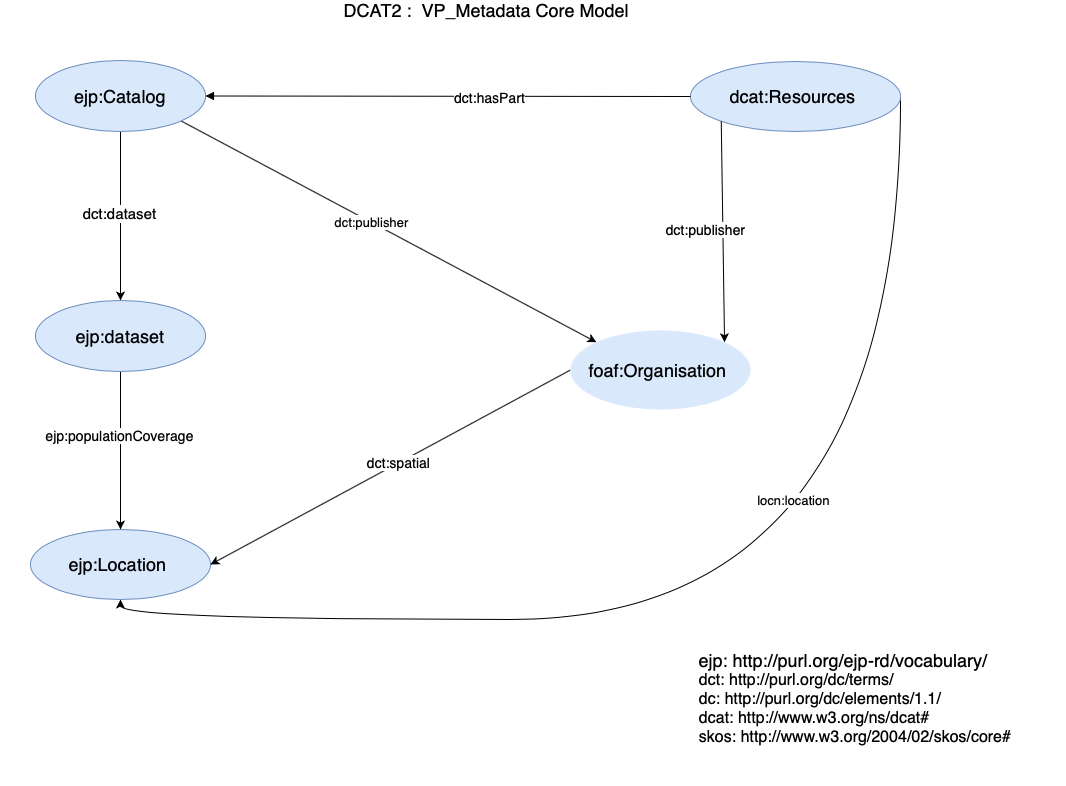

The diagram above was exported from draw.io. Its source (the exported page's mxGraphModel, read from the mxfile embedded in the PNG):
<mxGraphModel dx="1132" dy="-12" grid="1" gridSize="10" guides="1" tooltips="1" connect="1" arrows="1" fold="1" page="1" pageScale="1" pageWidth="1169" pageHeight="827" background="#ffffff" math="0" shadow="0">
  <root>
    <mxCell id="0" />
    <mxCell id="1" parent="0" />
    <mxCell id="e2I0K9bMmVGwYTm_DCyW-3" value="&lt;font style=&quot;font-size: 18px&quot;&gt;DCAT2 : &amp;nbsp;VP_Metadata Core Model &lt;/font&gt;&amp;nbsp;" style="text;html=1;align=center;verticalAlign=middle;resizable=0;points=[];autosize=1;" parent="1" vertex="1">
      <mxGeometry x="375" y="850" width="310" height="20" as="geometry" />
    </mxCell>
    <mxCell id="bQCZDF8H8WxO0cJhnFgU-5" value="" style="group" parent="1" vertex="1" connectable="0">
      <mxGeometry x="40" y="910" width="1065" height="725" as="geometry" />
    </mxCell>
    <mxCell id="W6o5JZsPrhvOhkAoLjai-3" style="edgeStyle=orthogonalEdgeStyle;rounded=0;orthogonalLoop=1;jettySize=auto;html=1;entryX=0.5;entryY=1;entryDx=0;entryDy=0;fontSize=13;curved=1;exitX=1;exitY=0.5;exitDx=0;exitDy=0;" edge="1" parent="bQCZDF8H8WxO0cJhnFgU-5" source="-K7a_PJxMzftKvAStgkk-143" target="-K7a_PJxMzftKvAStgkk-147">
      <mxGeometry relative="1" as="geometry">
        <Array as="points">
          <mxPoint x="900" y="559" />
          <mxPoint x="120" y="559" />
        </Array>
      </mxGeometry>
    </mxCell>
    <mxCell id="W6o5JZsPrhvOhkAoLjai-4" value="locn:location" style="edgeLabel;html=1;align=center;verticalAlign=middle;resizable=0;points=[];fontSize=13;" vertex="1" connectable="0" parent="W6o5JZsPrhvOhkAoLjai-3">
      <mxGeometry x="-0.3908" y="-108" relative="1" as="geometry">
        <mxPoint as="offset" />
      </mxGeometry>
    </mxCell>
    <mxCell id="-K7a_PJxMzftKvAStgkk-143" value="&lt;span style=&quot;font-size: 18px&quot;&gt;dcat:Resources&amp;nbsp;&lt;/span&gt;" style="ellipse;whiteSpace=wrap;html=1;fillColor=#dae8fc;strokeColor=#6c8ebf;rounded=1;" parent="bQCZDF8H8WxO0cJhnFgU-5" vertex="1">
      <mxGeometry x="690" y="1" width="210" height="70" as="geometry" />
    </mxCell>
    <mxCell id="lHmfmoqoL4OJFmGcgTRH-3" style="edgeStyle=orthogonalEdgeStyle;rounded=0;orthogonalLoop=1;jettySize=auto;html=1;exitX=0.5;exitY=1;exitDx=0;exitDy=0;entryX=0.5;entryY=0;entryDx=0;entryDy=0;fontSize=15;" parent="bQCZDF8H8WxO0cJhnFgU-5" source="-K7a_PJxMzftKvAStgkk-145" target="lHmfmoqoL4OJFmGcgTRH-2" edge="1">
      <mxGeometry relative="1" as="geometry" />
    </mxCell>
    <mxCell id="lHmfmoqoL4OJFmGcgTRH-4" value="dct:dataset" style="edgeLabel;html=1;align=center;verticalAlign=middle;resizable=0;points=[];fontSize=15;" parent="lHmfmoqoL4OJFmGcgTRH-3" vertex="1" connectable="0">
      <mxGeometry x="-0.042" y="-2" relative="1" as="geometry">
        <mxPoint as="offset" />
      </mxGeometry>
    </mxCell>
    <mxCell id="W6o5JZsPrhvOhkAoLjai-1" style="rounded=0;orthogonalLoop=1;jettySize=auto;html=1;exitX=1;exitY=1;exitDx=0;exitDy=0;entryX=0;entryY=0;entryDx=0;entryDy=0;" edge="1" parent="bQCZDF8H8WxO0cJhnFgU-5" source="-K7a_PJxMzftKvAStgkk-145" target="-K7a_PJxMzftKvAStgkk-151">
      <mxGeometry relative="1" as="geometry" />
    </mxCell>
    <mxCell id="W6o5JZsPrhvOhkAoLjai-2" value="dct:publisher" style="edgeLabel;html=1;align=center;verticalAlign=middle;resizable=0;points=[];fontSize=13;" vertex="1" connectable="0" parent="W6o5JZsPrhvOhkAoLjai-1">
      <mxGeometry x="-0.0878" relative="1" as="geometry">
        <mxPoint as="offset" />
      </mxGeometry>
    </mxCell>
    <mxCell id="-K7a_PJxMzftKvAStgkk-145" value="&lt;span style=&quot;font-size: 18px&quot;&gt;ejp:Catalog&lt;/span&gt;" style="ellipse;whiteSpace=wrap;html=1;fillColor=#dae8fc;strokeColor=#6c8ebf;rounded=1;" parent="bQCZDF8H8WxO0cJhnFgU-5" vertex="1">
      <mxGeometry x="35" width="170" height="71" as="geometry" />
    </mxCell>
    <mxCell id="-K7a_PJxMzftKvAStgkk-157" style="rounded=1;orthogonalLoop=1;jettySize=auto;html=1;entryX=1;entryY=0.5;entryDx=0;entryDy=0;exitX=0;exitY=0.5;exitDx=0;exitDy=0;startArrow=none;startFill=0;endArrow=block;endFill=1;" parent="bQCZDF8H8WxO0cJhnFgU-5" source="-K7a_PJxMzftKvAStgkk-143" target="-K7a_PJxMzftKvAStgkk-145" edge="1">
      <mxGeometry relative="1" as="geometry" />
    </mxCell>
    <mxCell id="-K7a_PJxMzftKvAStgkk-160" value="&lt;font style=&quot;font-size: 14px&quot;&gt;dct:hasPart&lt;/font&gt;" style="edgeLabel;html=1;align=center;verticalAlign=middle;resizable=0;points=[];" parent="-K7a_PJxMzftKvAStgkk-157" vertex="1" connectable="0">
      <mxGeometry x="-0.1692" y="28" relative="1" as="geometry">
        <mxPoint x="-0.15000000000000568" y="-26.96" as="offset" />
      </mxGeometry>
    </mxCell>
    <mxCell id="-K7a_PJxMzftKvAStgkk-147" value="&lt;font style=&quot;font-size: 18px&quot;&gt;ejp:Location&amp;nbsp;&lt;/font&gt;" style="ellipse;whiteSpace=wrap;html=1;fillColor=#dae8fc;strokeColor=#6c8ebf;rounded=1;" parent="bQCZDF8H8WxO0cJhnFgU-5" vertex="1">
      <mxGeometry x="30" y="469" width="180" height="70" as="geometry" />
    </mxCell>
    <mxCell id="-K7a_PJxMzftKvAStgkk-165" style="edgeStyle=none;rounded=1;orthogonalLoop=1;jettySize=auto;html=1;entryX=0.5;entryY=0;entryDx=0;entryDy=0;exitX=0.5;exitY=1;exitDx=0;exitDy=0;" parent="bQCZDF8H8WxO0cJhnFgU-5" source="lHmfmoqoL4OJFmGcgTRH-2" target="-K7a_PJxMzftKvAStgkk-147" edge="1">
      <mxGeometry relative="1" as="geometry">
        <mxPoint x="120" y="282" as="sourcePoint" />
      </mxGeometry>
    </mxCell>
    <mxCell id="-K7a_PJxMzftKvAStgkk-167" value="&lt;font style=&quot;font-size: 14px&quot;&gt;ejp:populationCoverage&lt;/font&gt;" style="edgeLabel;html=1;align=center;verticalAlign=middle;resizable=0;points=[];" parent="-K7a_PJxMzftKvAStgkk-165" vertex="1" connectable="0">
      <mxGeometry x="-0.0319" y="-3" relative="1" as="geometry">
        <mxPoint x="1" y="-12.5" as="offset" />
      </mxGeometry>
    </mxCell>
    <mxCell id="-K7a_PJxMzftKvAStgkk-152" style="rounded=0;orthogonalLoop=1;jettySize=auto;html=1;exitX=0;exitY=0.5;exitDx=0;exitDy=0;entryX=1;entryY=0.5;entryDx=0;entryDy=0;" parent="bQCZDF8H8WxO0cJhnFgU-5" source="-K7a_PJxMzftKvAStgkk-151" target="-K7a_PJxMzftKvAStgkk-147" edge="1">
      <mxGeometry relative="1" as="geometry">
        <mxPoint x="540" y="314" as="sourcePoint" />
        <mxPoint x="600" y="407.5" as="targetPoint" />
      </mxGeometry>
    </mxCell>
    <mxCell id="-K7a_PJxMzftKvAStgkk-153" value="&lt;font style=&quot;font-size: 14px&quot;&gt;dct:spatial&lt;/font&gt;" style="edgeLabel;html=1;align=center;verticalAlign=middle;resizable=0;points=[];rounded=1;" parent="-K7a_PJxMzftKvAStgkk-152" vertex="1" connectable="0">
      <mxGeometry x="-0.0549" relative="1" as="geometry">
        <mxPoint x="-2.87" y="0.5500000000000007" as="offset" />
      </mxGeometry>
    </mxCell>
    <mxCell id="-K7a_PJxMzftKvAStgkk-151" value="&lt;font style=&quot;font-size: 18px&quot;&gt;foaf:Organisation&amp;nbsp;&lt;/font&gt;" style="ellipse;whiteSpace=wrap;html=1;fillColor=#dae8fc;strokeColor=none;rounded=1;" parent="bQCZDF8H8WxO0cJhnFgU-5" vertex="1">
      <mxGeometry x="570" y="270" width="180" height="79" as="geometry" />
    </mxCell>
    <mxCell id="-K7a_PJxMzftKvAStgkk-154" style="rounded=0;orthogonalLoop=1;jettySize=auto;html=1;entryX=1;entryY=0;entryDx=0;entryDy=0;exitX=0;exitY=1;exitDx=0;exitDy=0;" parent="bQCZDF8H8WxO0cJhnFgU-5" source="-K7a_PJxMzftKvAStgkk-143" target="-K7a_PJxMzftKvAStgkk-151" edge="1">
      <mxGeometry relative="1" as="geometry" />
    </mxCell>
    <mxCell id="-K7a_PJxMzftKvAStgkk-156" value="&lt;font style=&quot;font-size: 14px&quot;&gt;dct:publisher&lt;/font&gt;" style="edgeLabel;html=1;align=center;verticalAlign=middle;resizable=0;points=[];" parent="-K7a_PJxMzftKvAStgkk-154" vertex="1" connectable="0">
      <mxGeometry x="0.165" y="-18" relative="1" as="geometry">
        <mxPoint y="-21.02" as="offset" />
      </mxGeometry>
    </mxCell>
    <mxCell id="e2I0K9bMmVGwYTm_DCyW-4" value="&lt;div style=&quot;text-align: left&quot;&gt;&lt;font style=&quot;font-size: 18px&quot;&gt;ejp: &lt;a href=&quot;http://purl.org/ejp-rd/vocabulary/&quot;&gt;http://purl.org/ejp-rd/vocabulary/&lt;/a&gt;&lt;/font&gt;&lt;/div&gt;&lt;div style=&quot;text-align: left&quot;&gt;&lt;font size=&quot;3&quot;&gt;dct: &lt;a href=&quot;http://purl.org/dc/terms/&quot;&gt;http://purl.org/dc/terms/&lt;/a&gt;&lt;/font&gt;&lt;/div&gt;&lt;div style=&quot;text-align: left&quot;&gt;&lt;font size=&quot;3&quot;&gt;dc: &lt;a href=&quot;http://purl.org/dc/elements/1.1/&quot;&gt;http://purl.org/dc/elements/1.1/&lt;/a&gt;&lt;/font&gt;&lt;/div&gt;&lt;div style=&quot;text-align: left&quot;&gt;&lt;font size=&quot;3&quot;&gt;dcat: &lt;a href=&quot;http://www.w3.org/ns/dcat&quot;&gt;http://www.w3.org/ns/dcat#&lt;/a&gt;&lt;/font&gt;&lt;/div&gt;&lt;div style=&quot;text-align: left&quot;&gt;&lt;font size=&quot;3&quot;&gt;skos: &lt;a href=&quot;http://www.w3.org/2004/02/skos/core&quot;&gt;http://www.w3.org/2004/02/skos/core#&lt;/a&gt;&lt;/font&gt;&lt;/div&gt;" style="text;html=1;strokeColor=none;fillColor=none;align=center;verticalAlign=middle;whiteSpace=wrap;rounded=0;" parent="bQCZDF8H8WxO0cJhnFgU-5" vertex="1">
      <mxGeometry x="645" y="550" width="420" height="175" as="geometry" />
    </mxCell>
    <mxCell id="lHmfmoqoL4OJFmGcgTRH-2" value="&lt;span style=&quot;font-size: 18px&quot;&gt;ejp:dataset&lt;/span&gt;" style="ellipse;whiteSpace=wrap;html=1;fillColor=#dae8fc;strokeColor=#6c8ebf;rounded=1;" parent="bQCZDF8H8WxO0cJhnFgU-5" vertex="1">
      <mxGeometry x="35" y="240" width="170" height="71" as="geometry" />
    </mxCell>
  </root>
</mxGraphModel>